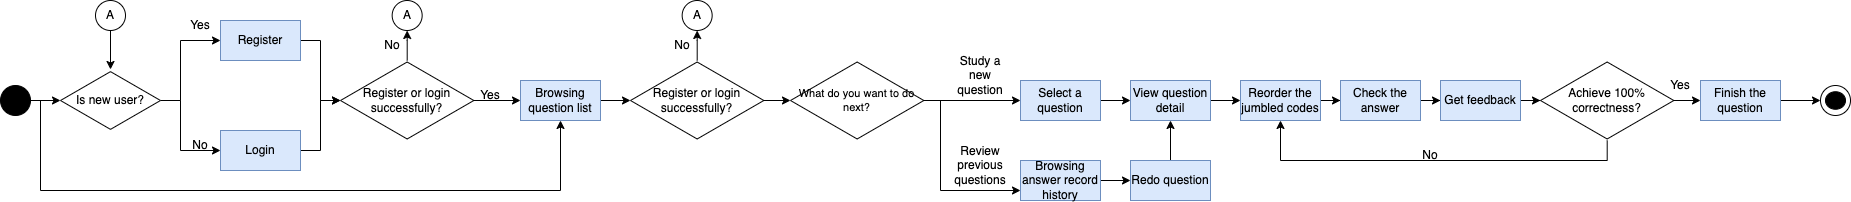

The diagram above was exported from draw.io. Its source (the exported page's mxGraphModel, read from the mxfile embedded in the PNG):
<mxGraphModel dx="1018" dy="770" grid="1" gridSize="10" guides="1" tooltips="1" connect="1" arrows="1" fold="1" page="1" pageScale="1" pageWidth="827" pageHeight="1169" math="0" shadow="0">
  <root>
    <mxCell id="WIyWlLk6GJQsqaUBKTNV-0" />
    <mxCell id="WIyWlLk6GJQsqaUBKTNV-1" parent="WIyWlLk6GJQsqaUBKTNV-0" />
    <mxCell id="kL0SYLt2VyHYVnzWFJPm-8" style="edgeStyle=orthogonalEdgeStyle;rounded=0;orthogonalLoop=1;jettySize=auto;html=1;" edge="1" parent="WIyWlLk6GJQsqaUBKTNV-1" source="kL0SYLt2VyHYVnzWFJPm-0" target="kL0SYLt2VyHYVnzWFJPm-4">
      <mxGeometry relative="1" as="geometry" />
    </mxCell>
    <mxCell id="kL0SYLt2VyHYVnzWFJPm-19" style="edgeStyle=orthogonalEdgeStyle;rounded=0;orthogonalLoop=1;jettySize=auto;html=1;" edge="1" parent="WIyWlLk6GJQsqaUBKTNV-1" source="kL0SYLt2VyHYVnzWFJPm-0" target="kL0SYLt2VyHYVnzWFJPm-18">
      <mxGeometry relative="1" as="geometry">
        <Array as="points">
          <mxPoint x="140" y="380" />
          <mxPoint x="140" y="470" />
          <mxPoint x="660" y="470" />
        </Array>
      </mxGeometry>
    </mxCell>
    <mxCell id="kL0SYLt2VyHYVnzWFJPm-0" value="" style="ellipse;whiteSpace=wrap;html=1;fillColor=#000000;" vertex="1" parent="WIyWlLk6GJQsqaUBKTNV-1">
      <mxGeometry x="100" y="365" width="30" height="30" as="geometry" />
    </mxCell>
    <mxCell id="kL0SYLt2VyHYVnzWFJPm-7" style="edgeStyle=orthogonalEdgeStyle;rounded=0;orthogonalLoop=1;jettySize=auto;html=1;" edge="1" parent="WIyWlLk6GJQsqaUBKTNV-1" source="kL0SYLt2VyHYVnzWFJPm-4" target="kL0SYLt2VyHYVnzWFJPm-6">
      <mxGeometry relative="1" as="geometry">
        <Array as="points">
          <mxPoint x="280" y="380" />
          <mxPoint x="280" y="430" />
        </Array>
      </mxGeometry>
    </mxCell>
    <mxCell id="kL0SYLt2VyHYVnzWFJPm-12" style="edgeStyle=orthogonalEdgeStyle;rounded=0;orthogonalLoop=1;jettySize=auto;html=1;" edge="1" parent="WIyWlLk6GJQsqaUBKTNV-1" source="kL0SYLt2VyHYVnzWFJPm-4" target="kL0SYLt2VyHYVnzWFJPm-5">
      <mxGeometry relative="1" as="geometry">
        <Array as="points">
          <mxPoint x="280" y="380" />
          <mxPoint x="280" y="320" />
        </Array>
      </mxGeometry>
    </mxCell>
    <mxCell id="kL0SYLt2VyHYVnzWFJPm-4" value="Is new user?" style="html=1;whiteSpace=wrap;aspect=fixed;shape=isoRectangle;fillColor=#FFFFFF;" vertex="1" parent="WIyWlLk6GJQsqaUBKTNV-1">
      <mxGeometry x="160" y="350" width="100" height="60" as="geometry" />
    </mxCell>
    <mxCell id="kL0SYLt2VyHYVnzWFJPm-16" style="edgeStyle=orthogonalEdgeStyle;rounded=0;orthogonalLoop=1;jettySize=auto;html=1;" edge="1" parent="WIyWlLk6GJQsqaUBKTNV-1" source="kL0SYLt2VyHYVnzWFJPm-5" target="kL0SYLt2VyHYVnzWFJPm-14">
      <mxGeometry relative="1" as="geometry" />
    </mxCell>
    <mxCell id="kL0SYLt2VyHYVnzWFJPm-5" value="Register" style="rounded=0;whiteSpace=wrap;html=1;fillColor=#dae8fc;strokeColor=#6c8ebf;" vertex="1" parent="WIyWlLk6GJQsqaUBKTNV-1">
      <mxGeometry x="320" y="300" width="80" height="40" as="geometry" />
    </mxCell>
    <mxCell id="kL0SYLt2VyHYVnzWFJPm-17" style="edgeStyle=orthogonalEdgeStyle;rounded=0;orthogonalLoop=1;jettySize=auto;html=1;" edge="1" parent="WIyWlLk6GJQsqaUBKTNV-1" source="kL0SYLt2VyHYVnzWFJPm-6" target="kL0SYLt2VyHYVnzWFJPm-14">
      <mxGeometry relative="1" as="geometry" />
    </mxCell>
    <mxCell id="kL0SYLt2VyHYVnzWFJPm-6" value="Login" style="rounded=0;whiteSpace=wrap;html=1;fillColor=#dae8fc;strokeColor=#6c8ebf;" vertex="1" parent="WIyWlLk6GJQsqaUBKTNV-1">
      <mxGeometry x="320" y="410" width="80" height="40" as="geometry" />
    </mxCell>
    <mxCell id="kL0SYLt2VyHYVnzWFJPm-10" value="No" style="text;html=1;strokeColor=none;fillColor=none;align=center;verticalAlign=middle;whiteSpace=wrap;rounded=0;" vertex="1" parent="WIyWlLk6GJQsqaUBKTNV-1">
      <mxGeometry x="270" y="410" width="60" height="30" as="geometry" />
    </mxCell>
    <mxCell id="kL0SYLt2VyHYVnzWFJPm-11" value="Yes" style="text;html=1;strokeColor=none;fillColor=none;align=center;verticalAlign=middle;whiteSpace=wrap;rounded=0;" vertex="1" parent="WIyWlLk6GJQsqaUBKTNV-1">
      <mxGeometry x="270" y="290" width="60" height="30" as="geometry" />
    </mxCell>
    <mxCell id="kL0SYLt2VyHYVnzWFJPm-20" style="edgeStyle=orthogonalEdgeStyle;rounded=0;orthogonalLoop=1;jettySize=auto;html=1;" edge="1" parent="WIyWlLk6GJQsqaUBKTNV-1" source="kL0SYLt2VyHYVnzWFJPm-14" target="kL0SYLt2VyHYVnzWFJPm-18">
      <mxGeometry relative="1" as="geometry" />
    </mxCell>
    <mxCell id="kL0SYLt2VyHYVnzWFJPm-25" style="edgeStyle=orthogonalEdgeStyle;rounded=0;orthogonalLoop=1;jettySize=auto;html=1;" edge="1" parent="WIyWlLk6GJQsqaUBKTNV-1" source="kL0SYLt2VyHYVnzWFJPm-14" target="kL0SYLt2VyHYVnzWFJPm-24">
      <mxGeometry relative="1" as="geometry" />
    </mxCell>
    <mxCell id="kL0SYLt2VyHYVnzWFJPm-14" value="Register or login successfully?" style="html=1;whiteSpace=wrap;aspect=fixed;shape=isoRectangle;fillColor=#FFFFFF;" vertex="1" parent="WIyWlLk6GJQsqaUBKTNV-1">
      <mxGeometry x="440" y="340" width="133.33" height="80" as="geometry" />
    </mxCell>
    <mxCell id="kL0SYLt2VyHYVnzWFJPm-23" value="" style="edgeStyle=orthogonalEdgeStyle;rounded=0;orthogonalLoop=1;jettySize=auto;html=1;" edge="1" parent="WIyWlLk6GJQsqaUBKTNV-1" source="kL0SYLt2VyHYVnzWFJPm-18" target="kL0SYLt2VyHYVnzWFJPm-22">
      <mxGeometry relative="1" as="geometry" />
    </mxCell>
    <mxCell id="kL0SYLt2VyHYVnzWFJPm-18" value="Browsing question list" style="rounded=0;whiteSpace=wrap;html=1;fillColor=#dae8fc;strokeColor=#6c8ebf;" vertex="1" parent="WIyWlLk6GJQsqaUBKTNV-1">
      <mxGeometry x="620" y="360" width="80" height="40" as="geometry" />
    </mxCell>
    <mxCell id="kL0SYLt2VyHYVnzWFJPm-21" value="Yes" style="text;html=1;strokeColor=none;fillColor=none;align=center;verticalAlign=middle;whiteSpace=wrap;rounded=0;" vertex="1" parent="WIyWlLk6GJQsqaUBKTNV-1">
      <mxGeometry x="560" y="360" width="60" height="30" as="geometry" />
    </mxCell>
    <mxCell id="kL0SYLt2VyHYVnzWFJPm-29" style="edgeStyle=orthogonalEdgeStyle;rounded=0;orthogonalLoop=1;jettySize=auto;html=1;entryX=0.5;entryY=1;entryDx=0;entryDy=0;" edge="1" parent="WIyWlLk6GJQsqaUBKTNV-1" source="kL0SYLt2VyHYVnzWFJPm-22" target="kL0SYLt2VyHYVnzWFJPm-28">
      <mxGeometry relative="1" as="geometry" />
    </mxCell>
    <mxCell id="kL0SYLt2VyHYVnzWFJPm-35" style="edgeStyle=orthogonalEdgeStyle;rounded=0;orthogonalLoop=1;jettySize=auto;html=1;fontSize=11;" edge="1" parent="WIyWlLk6GJQsqaUBKTNV-1" source="kL0SYLt2VyHYVnzWFJPm-22" target="kL0SYLt2VyHYVnzWFJPm-34">
      <mxGeometry relative="1" as="geometry" />
    </mxCell>
    <mxCell id="kL0SYLt2VyHYVnzWFJPm-22" value="Register or login successfully?" style="html=1;whiteSpace=wrap;aspect=fixed;shape=isoRectangle;fillColor=#FFFFFF;" vertex="1" parent="WIyWlLk6GJQsqaUBKTNV-1">
      <mxGeometry x="730" y="340" width="133.33" height="80" as="geometry" />
    </mxCell>
    <mxCell id="kL0SYLt2VyHYVnzWFJPm-24" value="A" style="ellipse;whiteSpace=wrap;html=1;aspect=fixed;fillColor=#FFFFFF;" vertex="1" parent="WIyWlLk6GJQsqaUBKTNV-1">
      <mxGeometry x="491.66" y="280" width="30" height="30" as="geometry" />
    </mxCell>
    <mxCell id="kL0SYLt2VyHYVnzWFJPm-27" style="edgeStyle=orthogonalEdgeStyle;rounded=0;orthogonalLoop=1;jettySize=auto;html=1;entryX=0.5;entryY=-0.017;entryDx=0;entryDy=0;entryPerimeter=0;" edge="1" parent="WIyWlLk6GJQsqaUBKTNV-1" source="kL0SYLt2VyHYVnzWFJPm-26" target="kL0SYLt2VyHYVnzWFJPm-4">
      <mxGeometry relative="1" as="geometry" />
    </mxCell>
    <mxCell id="kL0SYLt2VyHYVnzWFJPm-26" value="A" style="ellipse;whiteSpace=wrap;html=1;aspect=fixed;fillColor=#FFFFFF;" vertex="1" parent="WIyWlLk6GJQsqaUBKTNV-1">
      <mxGeometry x="195" y="280" width="30" height="30" as="geometry" />
    </mxCell>
    <mxCell id="kL0SYLt2VyHYVnzWFJPm-28" value="A" style="ellipse;whiteSpace=wrap;html=1;aspect=fixed;fillColor=#FFFFFF;" vertex="1" parent="WIyWlLk6GJQsqaUBKTNV-1">
      <mxGeometry x="781.66" y="280" width="30" height="30" as="geometry" />
    </mxCell>
    <mxCell id="kL0SYLt2VyHYVnzWFJPm-31" value="No" style="text;html=1;strokeColor=none;fillColor=none;align=center;verticalAlign=middle;whiteSpace=wrap;rounded=0;" vertex="1" parent="WIyWlLk6GJQsqaUBKTNV-1">
      <mxGeometry x="461.65999999999997" y="310" width="60" height="30" as="geometry" />
    </mxCell>
    <mxCell id="kL0SYLt2VyHYVnzWFJPm-33" value="No" style="text;html=1;strokeColor=none;fillColor=none;align=center;verticalAlign=middle;whiteSpace=wrap;rounded=0;" vertex="1" parent="WIyWlLk6GJQsqaUBKTNV-1">
      <mxGeometry x="751.6600000000001" y="310" width="60" height="30" as="geometry" />
    </mxCell>
    <mxCell id="kL0SYLt2VyHYVnzWFJPm-37" style="edgeStyle=orthogonalEdgeStyle;rounded=0;orthogonalLoop=1;jettySize=auto;html=1;fontSize=11;" edge="1" parent="WIyWlLk6GJQsqaUBKTNV-1" source="kL0SYLt2VyHYVnzWFJPm-34" target="kL0SYLt2VyHYVnzWFJPm-36">
      <mxGeometry relative="1" as="geometry" />
    </mxCell>
    <mxCell id="kL0SYLt2VyHYVnzWFJPm-39" style="edgeStyle=orthogonalEdgeStyle;rounded=0;orthogonalLoop=1;jettySize=auto;html=1;entryX=0;entryY=0.75;entryDx=0;entryDy=0;fontSize=11;" edge="1" parent="WIyWlLk6GJQsqaUBKTNV-1" source="kL0SYLt2VyHYVnzWFJPm-34" target="kL0SYLt2VyHYVnzWFJPm-38">
      <mxGeometry relative="1" as="geometry">
        <Array as="points">
          <mxPoint x="1040" y="380" />
          <mxPoint x="1040" y="470" />
        </Array>
      </mxGeometry>
    </mxCell>
    <mxCell id="kL0SYLt2VyHYVnzWFJPm-34" value="What do you want to do next?" style="html=1;whiteSpace=wrap;aspect=fixed;shape=isoRectangle;fillColor=#FFFFFF;fontSize=11;" vertex="1" parent="WIyWlLk6GJQsqaUBKTNV-1">
      <mxGeometry x="890" y="340" width="133.33" height="80" as="geometry" />
    </mxCell>
    <mxCell id="kL0SYLt2VyHYVnzWFJPm-43" style="edgeStyle=orthogonalEdgeStyle;rounded=0;orthogonalLoop=1;jettySize=auto;html=1;fontSize=11;" edge="1" parent="WIyWlLk6GJQsqaUBKTNV-1" source="kL0SYLt2VyHYVnzWFJPm-36" target="kL0SYLt2VyHYVnzWFJPm-42">
      <mxGeometry relative="1" as="geometry" />
    </mxCell>
    <mxCell id="kL0SYLt2VyHYVnzWFJPm-36" value="Select a question" style="rounded=0;whiteSpace=wrap;html=1;fillColor=#dae8fc;strokeColor=#6c8ebf;" vertex="1" parent="WIyWlLk6GJQsqaUBKTNV-1">
      <mxGeometry x="1120" y="360" width="80" height="40" as="geometry" />
    </mxCell>
    <mxCell id="kL0SYLt2VyHYVnzWFJPm-45" style="edgeStyle=orthogonalEdgeStyle;rounded=0;orthogonalLoop=1;jettySize=auto;html=1;fontSize=11;" edge="1" parent="WIyWlLk6GJQsqaUBKTNV-1" source="kL0SYLt2VyHYVnzWFJPm-38" target="kL0SYLt2VyHYVnzWFJPm-44">
      <mxGeometry relative="1" as="geometry" />
    </mxCell>
    <mxCell id="kL0SYLt2VyHYVnzWFJPm-38" value="Browsing answer record history" style="rounded=0;whiteSpace=wrap;html=1;fillColor=#dae8fc;strokeColor=#6c8ebf;" vertex="1" parent="WIyWlLk6GJQsqaUBKTNV-1">
      <mxGeometry x="1120" y="440" width="80" height="40" as="geometry" />
    </mxCell>
    <mxCell id="kL0SYLt2VyHYVnzWFJPm-40" value="Study a new question" style="text;html=1;strokeColor=none;fillColor=none;align=center;verticalAlign=middle;whiteSpace=wrap;rounded=0;" vertex="1" parent="WIyWlLk6GJQsqaUBKTNV-1">
      <mxGeometry x="1050" y="340" width="60" height="30" as="geometry" />
    </mxCell>
    <mxCell id="kL0SYLt2VyHYVnzWFJPm-41" value="Review previous questions" style="text;html=1;strokeColor=none;fillColor=none;align=center;verticalAlign=middle;whiteSpace=wrap;rounded=0;" vertex="1" parent="WIyWlLk6GJQsqaUBKTNV-1">
      <mxGeometry x="1050" y="430" width="60" height="30" as="geometry" />
    </mxCell>
    <mxCell id="kL0SYLt2VyHYVnzWFJPm-48" style="edgeStyle=orthogonalEdgeStyle;rounded=0;orthogonalLoop=1;jettySize=auto;html=1;fontSize=11;" edge="1" parent="WIyWlLk6GJQsqaUBKTNV-1" source="kL0SYLt2VyHYVnzWFJPm-42" target="kL0SYLt2VyHYVnzWFJPm-47">
      <mxGeometry relative="1" as="geometry" />
    </mxCell>
    <mxCell id="kL0SYLt2VyHYVnzWFJPm-42" value="View question detail" style="rounded=0;whiteSpace=wrap;html=1;fillColor=#dae8fc;strokeColor=#6c8ebf;" vertex="1" parent="WIyWlLk6GJQsqaUBKTNV-1">
      <mxGeometry x="1230" y="360" width="80" height="40" as="geometry" />
    </mxCell>
    <mxCell id="kL0SYLt2VyHYVnzWFJPm-46" style="edgeStyle=orthogonalEdgeStyle;rounded=0;orthogonalLoop=1;jettySize=auto;html=1;entryX=0.5;entryY=1;entryDx=0;entryDy=0;fontSize=11;" edge="1" parent="WIyWlLk6GJQsqaUBKTNV-1" source="kL0SYLt2VyHYVnzWFJPm-44" target="kL0SYLt2VyHYVnzWFJPm-42">
      <mxGeometry relative="1" as="geometry" />
    </mxCell>
    <mxCell id="kL0SYLt2VyHYVnzWFJPm-44" value="Redo question" style="rounded=0;whiteSpace=wrap;html=1;fillColor=#dae8fc;strokeColor=#6c8ebf;" vertex="1" parent="WIyWlLk6GJQsqaUBKTNV-1">
      <mxGeometry x="1230" y="440" width="80" height="40" as="geometry" />
    </mxCell>
    <mxCell id="kL0SYLt2VyHYVnzWFJPm-50" style="edgeStyle=orthogonalEdgeStyle;rounded=0;orthogonalLoop=1;jettySize=auto;html=1;fontSize=11;" edge="1" parent="WIyWlLk6GJQsqaUBKTNV-1" source="kL0SYLt2VyHYVnzWFJPm-47" target="kL0SYLt2VyHYVnzWFJPm-49">
      <mxGeometry relative="1" as="geometry" />
    </mxCell>
    <mxCell id="kL0SYLt2VyHYVnzWFJPm-47" value="Reorder the jumbled codes" style="rounded=0;whiteSpace=wrap;html=1;fillColor=#dae8fc;strokeColor=#6c8ebf;" vertex="1" parent="WIyWlLk6GJQsqaUBKTNV-1">
      <mxGeometry x="1340" y="360" width="80" height="40" as="geometry" />
    </mxCell>
    <mxCell id="kL0SYLt2VyHYVnzWFJPm-52" style="edgeStyle=orthogonalEdgeStyle;rounded=0;orthogonalLoop=1;jettySize=auto;html=1;fontSize=11;" edge="1" parent="WIyWlLk6GJQsqaUBKTNV-1" source="kL0SYLt2VyHYVnzWFJPm-49" target="kL0SYLt2VyHYVnzWFJPm-51">
      <mxGeometry relative="1" as="geometry" />
    </mxCell>
    <mxCell id="kL0SYLt2VyHYVnzWFJPm-49" value="Check the answer" style="rounded=0;whiteSpace=wrap;html=1;fillColor=#dae8fc;strokeColor=#6c8ebf;" vertex="1" parent="WIyWlLk6GJQsqaUBKTNV-1">
      <mxGeometry x="1440" y="360" width="80" height="40" as="geometry" />
    </mxCell>
    <mxCell id="kL0SYLt2VyHYVnzWFJPm-54" style="edgeStyle=orthogonalEdgeStyle;rounded=0;orthogonalLoop=1;jettySize=auto;html=1;fontSize=11;" edge="1" parent="WIyWlLk6GJQsqaUBKTNV-1" source="kL0SYLt2VyHYVnzWFJPm-51" target="kL0SYLt2VyHYVnzWFJPm-53">
      <mxGeometry relative="1" as="geometry" />
    </mxCell>
    <mxCell id="kL0SYLt2VyHYVnzWFJPm-51" value="Get feedback" style="rounded=0;whiteSpace=wrap;html=1;fillColor=#dae8fc;strokeColor=#6c8ebf;" vertex="1" parent="WIyWlLk6GJQsqaUBKTNV-1">
      <mxGeometry x="1540" y="360" width="80" height="40" as="geometry" />
    </mxCell>
    <mxCell id="kL0SYLt2VyHYVnzWFJPm-56" style="edgeStyle=orthogonalEdgeStyle;rounded=0;orthogonalLoop=1;jettySize=auto;html=1;fontSize=11;" edge="1" parent="WIyWlLk6GJQsqaUBKTNV-1" source="kL0SYLt2VyHYVnzWFJPm-53" target="kL0SYLt2VyHYVnzWFJPm-55">
      <mxGeometry relative="1" as="geometry" />
    </mxCell>
    <mxCell id="kL0SYLt2VyHYVnzWFJPm-58" style="edgeStyle=orthogonalEdgeStyle;rounded=0;orthogonalLoop=1;jettySize=auto;html=1;fontSize=11;" edge="1" parent="WIyWlLk6GJQsqaUBKTNV-1" source="kL0SYLt2VyHYVnzWFJPm-53" target="kL0SYLt2VyHYVnzWFJPm-47">
      <mxGeometry relative="1" as="geometry">
        <Array as="points">
          <mxPoint x="1707" y="440" />
          <mxPoint x="1380" y="440" />
        </Array>
      </mxGeometry>
    </mxCell>
    <mxCell id="kL0SYLt2VyHYVnzWFJPm-53" value="Achieve 100% correctness?" style="html=1;whiteSpace=wrap;aspect=fixed;shape=isoRectangle;fillColor=#FFFFFF;" vertex="1" parent="WIyWlLk6GJQsqaUBKTNV-1">
      <mxGeometry x="1640" y="340" width="133.33" height="80" as="geometry" />
    </mxCell>
    <mxCell id="kL0SYLt2VyHYVnzWFJPm-64" style="edgeStyle=orthogonalEdgeStyle;rounded=0;orthogonalLoop=1;jettySize=auto;html=1;entryX=0;entryY=0.5;entryDx=0;entryDy=0;fontSize=11;" edge="1" parent="WIyWlLk6GJQsqaUBKTNV-1" source="kL0SYLt2VyHYVnzWFJPm-55" target="kL0SYLt2VyHYVnzWFJPm-61">
      <mxGeometry relative="1" as="geometry" />
    </mxCell>
    <mxCell id="kL0SYLt2VyHYVnzWFJPm-55" value="Finish the question" style="rounded=0;whiteSpace=wrap;html=1;fillColor=#dae8fc;strokeColor=#6c8ebf;" vertex="1" parent="WIyWlLk6GJQsqaUBKTNV-1">
      <mxGeometry x="1800" y="360" width="80" height="40" as="geometry" />
    </mxCell>
    <mxCell id="kL0SYLt2VyHYVnzWFJPm-57" value="Yes" style="text;html=1;strokeColor=none;fillColor=none;align=center;verticalAlign=middle;whiteSpace=wrap;rounded=0;" vertex="1" parent="WIyWlLk6GJQsqaUBKTNV-1">
      <mxGeometry x="1750" y="350" width="60" height="30" as="geometry" />
    </mxCell>
    <mxCell id="kL0SYLt2VyHYVnzWFJPm-59" value="No" style="text;html=1;strokeColor=none;fillColor=none;align=center;verticalAlign=middle;whiteSpace=wrap;rounded=0;" vertex="1" parent="WIyWlLk6GJQsqaUBKTNV-1">
      <mxGeometry x="1500" y="420" width="60" height="30" as="geometry" />
    </mxCell>
    <mxCell id="kL0SYLt2VyHYVnzWFJPm-61" value="" style="ellipse;whiteSpace=wrap;html=1;fontSize=11;fillColor=#FFFFFF;" vertex="1" parent="WIyWlLk6GJQsqaUBKTNV-1">
      <mxGeometry x="1920" y="365" width="30" height="30" as="geometry" />
    </mxCell>
    <mxCell id="kL0SYLt2VyHYVnzWFJPm-60" value="" style="ellipse;whiteSpace=wrap;html=1;fillColor=#000000;" vertex="1" parent="WIyWlLk6GJQsqaUBKTNV-1">
      <mxGeometry x="1925" y="371.25" width="20" height="17.5" as="geometry" />
    </mxCell>
  </root>
</mxGraphModel>